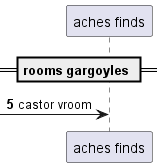

The diagram above was rendered by PlantUML. Its source (embedded in the PNG):
@startuml
participant "aches finds" as 0
== rooms gargoyles ==
autonumber 5 10
 [-> 0: castor vroom
autonumber stop
@enduml